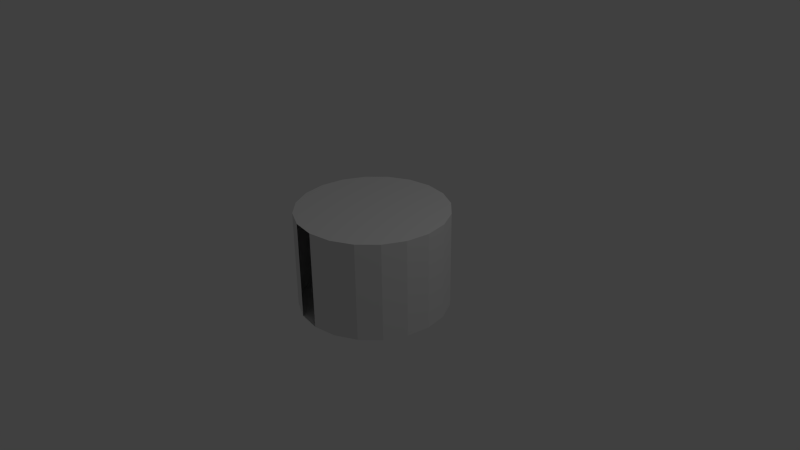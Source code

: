 # Source: firstFloorRoomCollider.blend  (saved by Blender 2.76.0; exported with 4.5.12 LTS)
import bpy
from mathutils import Matrix  # noqa: F401  (used for matrix-valued properties, if any)

bpy.ops.wm.read_factory_settings(use_empty=True)
scene = bpy.context.scene
scene.name = 'Scene'

# ---- collections
col_collection_1 = bpy.data.collections.new('Collection 1'); scene.collection.children.link(col_collection_1)

# ---- world
world_world = bpy.data.worlds.new('World'); scene.world = world_world
world_world.color = (0.05088, 0.05088, 0.05088)
world_world.use_sun_shadow = False
world_world.sun_shadow_jitter_overblur = 0.0
world_world.cycles.sampling_method = 'MANUAL'
world_world.cycles.sample_map_resolution = 256

# ---- cameras
cam_camera = bpy.data.cameras.new('Camera')
cam_camera.clip_end = 100.0
cam_camera.lens = 35.0
cam_camera.sensor_width = 32.0
cam_camera.sensor_height = 18.0
cam_camera.ortho_scale = 7.314
cam_camera.dof.focus_distance = 0.0
cam_camera.dof.aperture_fstop = 128.0

# ---- lights
light_lamp = bpy.data.lights.new('Lamp', 'POINT')
light_lamp.transmission_factor = 0.0
light_lamp.cutoff_distance = 30.0
light_lamp.energy = 100.0
light_lamp.shadow_buffer_clip_start = 1.001
light_lamp.shadow_soft_size = 0.1
light_lamp.shadow_maximum_resolution = 0.006
light_lamp.use_absolute_resolution = True
light_lamp.cycles.use_multiple_importance_sampling = False

# ---- meshes
me_cylinder = bpy.data.meshes.new('Cylinder')
me_cylinder.from_pydata([(0.0, 1.0, -0.6546), (0.0, 1.0, 0.6546), (0.309, 0.9511, -0.6546), (0.309, 0.9511, 0.6546), (0.5878, 0.809, -0.6546), (0.5878, 0.809, 0.6546), (0.809, 0.5878, -0.6546), (0.809, 0.5878, 0.6546), (0.9511, 0.309, -0.6546), (0.9511, 0.309, 0.6546), (1.0, -4.371e-08, -0.6546), (1.0, -4.371e-08, 0.6546), (0.9511, -0.309, -0.6546), (0.9511, -0.309, 0.6546), (0.809, -0.5878, -0.6546), (0.809, -0.5878, 0.6546), (0.5878, -0.809, -0.6546), (0.5878, -0.809, 0.6546), (0.309, -0.9511, -0.6546), (0.309, -0.9511, 0.6546), (-3.258e-07, -1.0, -0.6546), (-3.258e-07, -1.0, 0.6546), (-0.309, -0.9511, -0.6546), (-0.309, -0.9511, 0.6546), (-0.5878, -0.809, -0.6546), (-0.5878, -0.809, 0.6546), (-0.809, -0.5878, -0.6546), (-0.809, -0.5878, 0.6546), (-0.9511, -0.309, -0.6546), (-0.9511, -0.309, 0.6546), (-1.0, 9.656e-07, -0.6546), (-1.0, 9.656e-07, 0.6546), (-0.9511, 0.309, -0.6546), (-0.9511, 0.309, 0.6546), (-0.809, 0.5878, -0.6546), (-0.809, 0.5878, 0.6546), (-0.5878, 0.809, -0.6546), (-0.5878, 0.809, 0.6546), (-0.309, 0.9511, -0.6546), (-0.309, 0.9511, 0.6546)], [], [(0, 2, 3, 1), (2, 4, 5, 3), (4, 6, 7, 5), (6, 8, 9, 7), (8, 10, 11, 9), (10, 12, 13, 11), (12, 14, 15, 13), (14, 16, 17, 15), (16, 18, 19, 17), (18, 20, 21, 19), (22, 24, 25, 23), (24, 26, 27, 25), (26, 28, 29, 27), (28, 30, 31, 29), (30, 32, 33, 31), (32, 34, 35, 33), (34, 36, 37, 35), (3, 5, 7, 9, 11, 13, 15, 17, 19, 21, 23, 25, 27, 29, 31, 33, 35, 37, 39, 1), (38, 0, 1, 39), (36, 38, 39, 37), (0, 38, 36, 34, 32, 30, 28, 26, 24, 22, 20, 18, 16, 14, 12, 10, 8, 6, 4, 2)])
me_cylinder.use_remesh_preserve_volume = False
me_cylinder.use_remesh_preserve_attributes = False
me_cylinder.use_mirror_vertex_groups = False
me_cylinder.update()

# ---- objects
ob_cylinder = bpy.data.objects.new('Cylinder', me_cylinder)
ob_lamp = bpy.data.objects.new('Lamp', light_lamp)
ob_camera = bpy.data.objects.new('Camera', cam_camera)

# ---- transforms, parenting, visibility, modifiers, constraints
ob_cylinder.location = (0.0, 0.0, 0.0)
ob_cylinder.lineart.crease_threshold = 0.0
ob_lamp.location = (4.076, 1.005, 5.904)
ob_lamp.rotation_euler = (0.6503, 0.05522, 1.866)
ob_lamp.lock_rotations_4d = False
ob_lamp.empty_display_type = 'ARROWS'
ob_lamp.color = (0.0, 0.0, 0.0, 0.0)
ob_lamp.lineart.crease_threshold = 0.0
ob_camera.location = (7.481, -6.508, 5.344)
ob_camera.rotation_euler = (1.109, 0.01082, 0.8149)
ob_camera.lock_rotations_4d = False
ob_camera.empty_display_type = 'ARROWS'
ob_camera.color = (0.0, 0.0, 0.0, 0.0)
ob_camera.display_type = 'WIRE'
ob_camera.lineart.crease_threshold = 0.0

# ---- collection membership
col_collection_1.objects.link(ob_cylinder)
col_collection_1.objects.link(ob_lamp)
col_collection_1.objects.link(ob_camera)

# ---- scene / render settings (as saved in the file)
scene.camera = ob_camera
scene.frame_start = 1; scene.frame_end = 250; scene.frame_set(1)
scene.render.engine = 'BLENDER_EEVEE_NEXT'
scene.render.resolution_percentage = 50
scene.render.dither_intensity = 0.0
scene.cycles.use_denoising = False
scene.cycles.samples = 10
scene.cycles.sampling_pattern = 'TABULATED_SOBOL'
scene.cycles.light_sampling_threshold = 0.0
scene.cycles.use_adaptive_sampling = False
scene.cycles.use_light_tree = False
scene.cycles.blur_glossy = 0.0
scene.cycles.pixel_filter_type = 'GAUSSIAN'
scene.cycles.sample_clamp_indirect = 0.0
scene.view_settings.view_transform = 'Standard'
bpy.context.view_layer.update()
